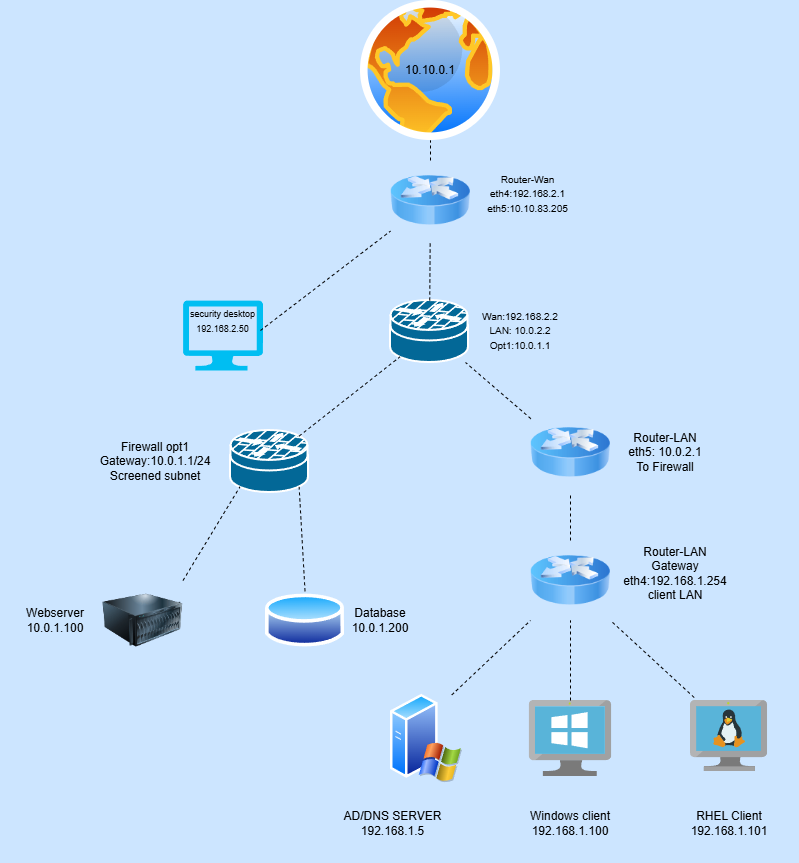

The diagram above was exported from draw.io. Its source (the exported page's mxGraphModel, read from the mxfile embedded in the PNG):
<mxGraphModel dx="1282" dy="1168" grid="1" gridSize="10" guides="1" tooltips="1" connect="1" arrows="1" fold="1" page="1" pageScale="1" pageWidth="850" pageHeight="1100" background="#CCE5FF" math="0" shadow="0">
  <root>
    <mxCell id="0" />
    <mxCell id="1" parent="0" />
    <mxCell id="KM2P60S_Hs-pvrTF7jus-1" parent="1" style="image;aspect=fixed;perimeter=ellipsePerimeter;html=1;align=center;shadow=0;dashed=0;spacingTop=3;image=img/lib/active_directory/internet_globe.svg;" value="" vertex="1">
      <mxGeometry height="140" width="140" x="380" as="geometry" />
    </mxCell>
    <mxCell id="KM2P60S_Hs-pvrTF7jus-2" parent="1" style="text;html=1;whiteSpace=wrap;strokeColor=none;fillColor=none;align=center;verticalAlign=middle;rounded=0;" value="10.10.0.1" vertex="1">
      <mxGeometry height="30" width="60" x="420" y="55" as="geometry" />
    </mxCell>
    <mxCell id="KM2P60S_Hs-pvrTF7jus-3" parent="1" style="image;html=1;image=img/lib/clip_art/networking/Router_Icon_128x128.png" value="" vertex="1">
      <mxGeometry height="80" width="80" x="410" y="160" as="geometry" />
    </mxCell>
    <mxCell id="KM2P60S_Hs-pvrTF7jus-5" edge="1" parent="1" source="KM2P60S_Hs-pvrTF7jus-3" style="endArrow=none;dashed=1;html=1;rounded=0;exitX=0.5;exitY=0;exitDx=0;exitDy=0;entryX=0.5;entryY=1;entryDx=0;entryDy=0;" target="KM2P60S_Hs-pvrTF7jus-1" value="">
      <mxGeometry height="50" relative="1" width="50" as="geometry">
        <mxPoint x="350" y="200" as="sourcePoint" />
        <mxPoint x="400" y="150" as="targetPoint" />
      </mxGeometry>
    </mxCell>
    <mxCell id="KM2P60S_Hs-pvrTF7jus-6" parent="1" style="text;html=1;whiteSpace=wrap;strokeColor=none;fillColor=none;align=center;verticalAlign=middle;rounded=0;" value="&lt;font style=&quot;font-size: 10px;&quot;&gt;Router-Wan&lt;/font&gt;&lt;div&gt;&lt;font style=&quot;font-size: 10px;&quot;&gt;eth4:192.168.2.1&lt;/font&gt;&lt;/div&gt;&lt;div&gt;&lt;font style=&quot;font-size: 10px;&quot;&gt;eth5:10.10.83.205&lt;/font&gt;&lt;/div&gt;&lt;div&gt;&lt;br&gt;&lt;/div&gt;" vertex="1">
      <mxGeometry height="50" width="155" x="470" y="175" as="geometry" />
    </mxCell>
    <mxCell id="KM2P60S_Hs-pvrTF7jus-8" parent="1" style="verticalLabelPosition=bottom;html=1;verticalAlign=top;align=center;strokeColor=none;fillColor=#00BEF2;shape=mxgraph.azure.computer;pointerEvents=1;movable=1;resizable=1;rotatable=1;deletable=1;editable=1;locked=0;connectable=1;" value="" vertex="1">
      <mxGeometry height="70" width="80" x="202.5" y="300" as="geometry" />
    </mxCell>
    <mxCell id="KM2P60S_Hs-pvrTF7jus-9" parent="1" style="text;html=1;whiteSpace=wrap;strokeColor=none;fillColor=none;align=center;verticalAlign=middle;rounded=0;movable=1;resizable=1;rotatable=1;deletable=1;editable=1;locked=0;connectable=1;" value="&lt;font style=&quot;font-size: 9px;&quot;&gt;security desktop&lt;/font&gt;&lt;div&gt;&lt;font style=&quot;font-size: 9px;&quot;&gt;192.168.2.50&lt;/font&gt;&lt;/div&gt;" vertex="1">
      <mxGeometry height="30" width="85" x="200" y="305" as="geometry" />
    </mxCell>
    <mxCell id="KM2P60S_Hs-pvrTF7jus-10" edge="1" parent="1" source="KM2P60S_Hs-pvrTF7jus-9" style="endArrow=none;dashed=1;html=1;rounded=0;exitX=0.941;exitY=0.833;exitDx=0;exitDy=0;exitPerimeter=0;" target="KM2P60S_Hs-pvrTF7jus-3" value="">
      <mxGeometry height="50" relative="1" width="50" as="geometry">
        <mxPoint x="360" y="260" as="sourcePoint" />
        <mxPoint x="410" y="210" as="targetPoint" />
      </mxGeometry>
    </mxCell>
    <mxCell id="KM2P60S_Hs-pvrTF7jus-11" parent="1" style="strokeColor=#ffffff;sketch=0;html=1;pointerEvents=1;dashed=0;fillColor=#036897;strokeWidth=2;verticalLabelPosition=bottom;verticalAlign=top;align=center;outlineConnect=0;shape=mxgraph.cisco.security.router_firewall;" value="" vertex="1">
      <mxGeometry height="62" width="78" x="410" y="300" as="geometry" />
    </mxCell>
    <mxCell id="KM2P60S_Hs-pvrTF7jus-12" edge="1" parent="1" source="KM2P60S_Hs-pvrTF7jus-11" style="endArrow=none;dashed=1;html=1;rounded=0;" target="KM2P60S_Hs-pvrTF7jus-3" value="">
      <mxGeometry height="50" relative="1" width="50" as="geometry">
        <Array as="points" />
        <mxPoint x="400" y="300" as="sourcePoint" />
        <mxPoint x="450" y="250" as="targetPoint" />
      </mxGeometry>
    </mxCell>
    <mxCell id="KM2P60S_Hs-pvrTF7jus-13" parent="1" style="text;html=1;whiteSpace=wrap;strokeColor=none;fillColor=none;align=center;verticalAlign=middle;rounded=0;" value="&lt;font style=&quot;font-size: 10px;&quot;&gt;Wan:192.168.2.2&lt;/font&gt;&lt;div&gt;&lt;font style=&quot;font-size: 10px;&quot;&gt;LAN: 10.0.2.2&lt;/font&gt;&lt;/div&gt;&lt;div&gt;&lt;font style=&quot;font-size: 10px;&quot;&gt;Opt1:10.0.1.1&lt;/font&gt;&lt;/div&gt;" vertex="1">
      <mxGeometry height="50" width="120" x="480" y="305" as="geometry" />
    </mxCell>
    <mxCell id="KM2P60S_Hs-pvrTF7jus-14" parent="1" style="strokeColor=#ffffff;sketch=0;html=1;pointerEvents=1;dashed=0;fillColor=#036897;strokeWidth=2;verticalLabelPosition=bottom;verticalAlign=top;align=center;outlineConnect=0;shape=mxgraph.cisco.security.router_firewall;" value="" vertex="1">
      <mxGeometry height="62" width="78" x="250" y="430" as="geometry" />
    </mxCell>
    <mxCell id="KM2P60S_Hs-pvrTF7jus-15" edge="1" parent="1" source="KM2P60S_Hs-pvrTF7jus-14" style="endArrow=none;dashed=1;html=1;rounded=0;exitX=0.88;exitY=0.09;exitDx=0;exitDy=0;exitPerimeter=0;entryX=0.12;entryY=0.91;entryDx=0;entryDy=0;entryPerimeter=0;" target="KM2P60S_Hs-pvrTF7jus-11" value="">
      <mxGeometry height="50" relative="1" width="50" as="geometry">
        <mxPoint x="430" y="410" as="sourcePoint" />
        <mxPoint x="480" y="360" as="targetPoint" />
      </mxGeometry>
    </mxCell>
    <mxCell id="KM2P60S_Hs-pvrTF7jus-16" parent="1" style="text;html=1;whiteSpace=wrap;strokeColor=none;fillColor=none;align=center;verticalAlign=middle;rounded=0;" value="Firewall opt1&lt;div&gt;Gateway:10.0.1.1/24&lt;/div&gt;&lt;div&gt;Screened subnet&lt;/div&gt;" vertex="1">
      <mxGeometry height="50" width="150" x="100" y="436" as="geometry" />
    </mxCell>
    <mxCell id="KM2P60S_Hs-pvrTF7jus-19" edge="1" parent="1" source="KM2P60S_Hs-pvrTF7jus-21" style="endArrow=none;dashed=1;html=1;rounded=0;exitX=0.004;exitY=0.077;exitDx=0;exitDy=0;exitPerimeter=0;" target="KM2P60S_Hs-pvrTF7jus-11" value="">
      <mxGeometry height="50" relative="1" width="50" as="geometry">
        <mxPoint x="549.3599999999999" y="429.5799999999999" as="sourcePoint" />
        <mxPoint x="480" y="360" as="targetPoint" />
      </mxGeometry>
    </mxCell>
    <mxCell id="KM2P60S_Hs-pvrTF7jus-20" parent="1" style="text;html=1;whiteSpace=wrap;strokeColor=none;fillColor=none;align=center;verticalAlign=middle;rounded=0;" value="Router-LAN&lt;div&gt;eth5: 10.0.2.1&lt;/div&gt;&lt;div&gt;To Firewall&lt;/div&gt;" vertex="1">
      <mxGeometry height="54" width="150" x="610" y="425" as="geometry" />
    </mxCell>
    <mxCell id="KM2P60S_Hs-pvrTF7jus-21" parent="1" style="image;html=1;image=img/lib/clip_art/networking/Router_Icon_128x128.png" value="" vertex="1">
      <mxGeometry height="80" width="80" x="550" y="412" as="geometry" />
    </mxCell>
    <mxCell id="KM2P60S_Hs-pvrTF7jus-22" parent="1" style="image;html=1;image=img/lib/clip_art/networking/Router_Icon_128x128.png" value="" vertex="1">
      <mxGeometry height="80" width="80" x="550" y="540" as="geometry" />
    </mxCell>
    <mxCell id="KM2P60S_Hs-pvrTF7jus-25" edge="1" parent="1" source="KM2P60S_Hs-pvrTF7jus-22" style="endArrow=none;dashed=1;html=1;rounded=0;entryX=0.5;entryY=1;entryDx=0;entryDy=0;exitX=0.5;exitY=0;exitDx=0;exitDy=0;" target="KM2P60S_Hs-pvrTF7jus-21" value="">
      <mxGeometry height="50" relative="1" width="50" as="geometry">
        <mxPoint x="430" y="410" as="sourcePoint" />
        <mxPoint x="480" y="360" as="targetPoint" />
      </mxGeometry>
    </mxCell>
    <mxCell id="KM2P60S_Hs-pvrTF7jus-26" parent="1" style="text;html=1;whiteSpace=wrap;strokeColor=none;fillColor=none;align=center;verticalAlign=middle;rounded=0;" value="Router-LAN&lt;div&gt;Gateway&lt;/div&gt;&lt;div&gt;eth4:192.168.1.254&lt;/div&gt;&lt;div&gt;client LAN&lt;/div&gt;" vertex="1">
      <mxGeometry height="65" width="130" x="630" y="540" as="geometry" />
    </mxCell>
    <mxCell id="KM2P60S_Hs-pvrTF7jus-27" parent="1" style="image;html=1;image=img/lib/clip_art/computers/Server_128x128.png" value="" vertex="1">
      <mxGeometry height="80" width="80" x="122.5" y="580" as="geometry" />
    </mxCell>
    <mxCell id="KM2P60S_Hs-pvrTF7jus-28" parent="1" style="image;aspect=fixed;perimeter=ellipsePerimeter;html=1;align=center;shadow=0;dashed=0;spacingTop=3;image=img/lib/active_directory/database.svg;" value="" vertex="1">
      <mxGeometry height="58.5" width="79.05" x="285" y="590.75" as="geometry" />
    </mxCell>
    <mxCell id="KM2P60S_Hs-pvrTF7jus-30" parent="1" style="image;aspect=fixed;perimeter=ellipsePerimeter;html=1;align=center;shadow=0;dashed=0;spacingTop=3;image=img/lib/active_directory/windows_server_2.svg;" value="" vertex="1">
      <mxGeometry height="90" width="72" x="410" y="693" as="geometry" />
    </mxCell>
    <mxCell id="KM2P60S_Hs-pvrTF7jus-31" parent="1" style="image;sketch=0;aspect=fixed;html=1;points=[];align=center;fontSize=12;image=img/lib/mscae/VirtualMachineWindows.svg;" value="" vertex="1">
      <mxGeometry height="76" width="82.61" x="548.6999999999999" y="700" as="geometry" />
    </mxCell>
    <mxCell id="KM2P60S_Hs-pvrTF7jus-32" parent="1" style="image;sketch=0;aspect=fixed;html=1;points=[];align=center;fontSize=12;image=img/lib/mscae/VM_Linux.svg;" value="" vertex="1">
      <mxGeometry height="71" width="77.17" x="710" y="700" as="geometry" />
    </mxCell>
    <mxCell id="KM2P60S_Hs-pvrTF7jus-33" edge="1" parent="1" source="KM2P60S_Hs-pvrTF7jus-27" style="endArrow=none;dashed=1;html=1;rounded=0;exitX=1;exitY=0;exitDx=0;exitDy=0;entryX=0.12;entryY=0.91;entryDx=0;entryDy=0;entryPerimeter=0;" target="KM2P60S_Hs-pvrTF7jus-14" value="">
      <mxGeometry height="50" relative="1" width="50" as="geometry">
        <mxPoint x="390" y="620" as="sourcePoint" />
        <mxPoint x="440" y="570" as="targetPoint" />
      </mxGeometry>
    </mxCell>
    <mxCell id="KM2P60S_Hs-pvrTF7jus-34" edge="1" parent="1" source="KM2P60S_Hs-pvrTF7jus-28" style="endArrow=none;dashed=1;html=1;rounded=0;exitX=0.5;exitY=0;exitDx=0;exitDy=0;entryX=0.88;entryY=0.91;entryDx=0;entryDy=0;entryPerimeter=0;" target="KM2P60S_Hs-pvrTF7jus-14" value="">
      <mxGeometry height="50" relative="1" width="50" as="geometry">
        <mxPoint x="390" y="620" as="sourcePoint" />
        <mxPoint x="440" y="570" as="targetPoint" />
      </mxGeometry>
    </mxCell>
    <mxCell id="KM2P60S_Hs-pvrTF7jus-35" edge="1" parent="1" source="KM2P60S_Hs-pvrTF7jus-30" style="endArrow=none;dashed=1;html=1;rounded=0;entryX=0;entryY=1;entryDx=0;entryDy=0;exitX=0.85;exitY=0.017;exitDx=0;exitDy=0;exitPerimeter=0;" target="KM2P60S_Hs-pvrTF7jus-22" value="">
      <mxGeometry height="50" relative="1" width="50" as="geometry">
        <mxPoint x="390" y="620" as="sourcePoint" />
        <mxPoint x="440" y="570" as="targetPoint" />
      </mxGeometry>
    </mxCell>
    <mxCell id="KM2P60S_Hs-pvrTF7jus-36" edge="1" parent="1" source="KM2P60S_Hs-pvrTF7jus-32" style="endArrow=none;dashed=1;html=1;rounded=0;entryX=1;entryY=1;entryDx=0;entryDy=0;exitX=0.048;exitY=-0.042;exitDx=0;exitDy=0;exitPerimeter=0;" target="KM2P60S_Hs-pvrTF7jus-22" value="">
      <mxGeometry height="50" relative="1" width="50" as="geometry">
        <mxPoint x="390" y="620" as="sourcePoint" />
        <mxPoint x="440" y="570" as="targetPoint" />
      </mxGeometry>
    </mxCell>
    <mxCell id="KM2P60S_Hs-pvrTF7jus-37" edge="1" parent="1" source="KM2P60S_Hs-pvrTF7jus-31" style="endArrow=none;dashed=1;html=1;rounded=0;entryX=0.5;entryY=1;entryDx=0;entryDy=0;exitX=0.5;exitY=0;exitDx=0;exitDy=0;exitPerimeter=0;" target="KM2P60S_Hs-pvrTF7jus-22" value="">
      <mxGeometry height="50" relative="1" width="50" as="geometry">
        <mxPoint x="390" y="620" as="sourcePoint" />
        <mxPoint x="440" y="570" as="targetPoint" />
      </mxGeometry>
    </mxCell>
    <mxCell id="KM2P60S_Hs-pvrTF7jus-38" parent="1" style="text;html=1;whiteSpace=wrap;strokeColor=none;fillColor=none;align=center;verticalAlign=middle;rounded=0;" value="Webserver&lt;div&gt;10.0.1.100&lt;/div&gt;" vertex="1">
      <mxGeometry height="70" width="110" x="20" y="585" as="geometry" />
    </mxCell>
    <mxCell id="KM2P60S_Hs-pvrTF7jus-39" parent="1" style="text;html=1;whiteSpace=wrap;strokeColor=none;fillColor=none;align=center;verticalAlign=middle;rounded=0;" value="Database&lt;div&gt;10.0.1.200&lt;/div&gt;" vertex="1">
      <mxGeometry height="70" width="110" x="345" y="585" as="geometry" />
    </mxCell>
    <mxCell id="KM2P60S_Hs-pvrTF7jus-40" parent="1" style="text;html=1;whiteSpace=wrap;strokeColor=none;fillColor=none;align=center;verticalAlign=middle;rounded=0;" value="AD/DNS SERVER&lt;div&gt;192.168.1.5&lt;/div&gt;" vertex="1">
      <mxGeometry height="80" width="155" x="335" y="783" as="geometry" />
    </mxCell>
    <mxCell id="KM2P60S_Hs-pvrTF7jus-41" parent="1" style="text;html=1;whiteSpace=wrap;strokeColor=none;fillColor=none;align=center;verticalAlign=middle;rounded=0;" value="Windows client&lt;div&gt;192.168.1.100&lt;/div&gt;" vertex="1">
      <mxGeometry height="80" width="120" x="530" y="783" as="geometry" />
    </mxCell>
    <mxCell id="KM2P60S_Hs-pvrTF7jus-42" parent="1" style="text;html=1;whiteSpace=wrap;strokeColor=none;fillColor=none;align=center;verticalAlign=middle;rounded=0;" value="RHEL Client&lt;div&gt;192.168.1.101&lt;/div&gt;" vertex="1">
      <mxGeometry height="70" width="140" x="678.58" y="788" as="geometry" />
    </mxCell>
  </root>
</mxGraphModel>